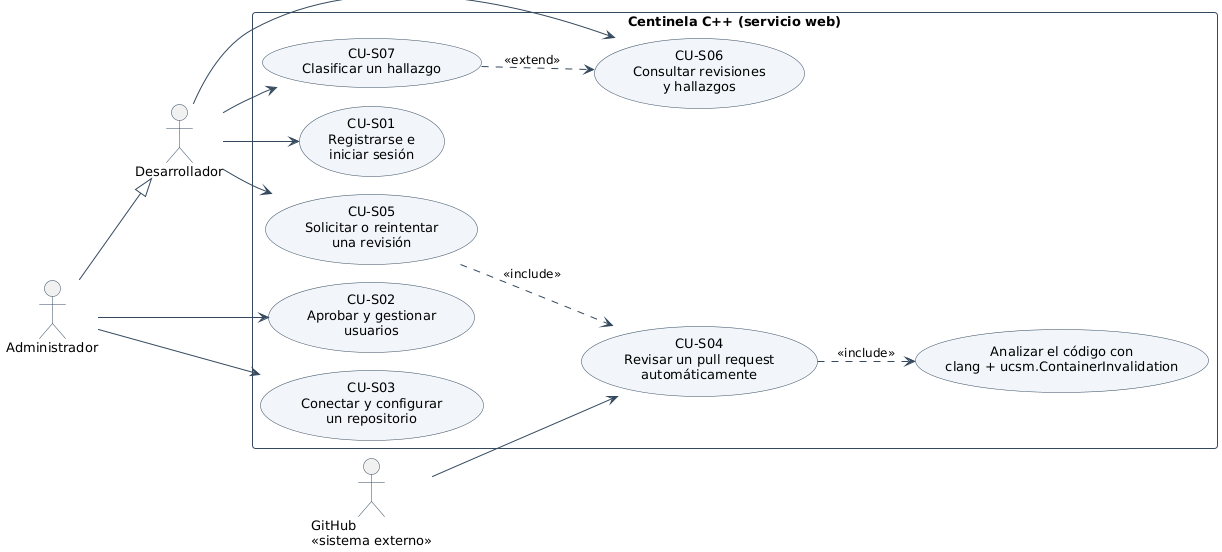

The diagram above was rendered by PlantUML. Its source (embedded in the PNG):
@startuml
!include _estilo.iuml
left to right direction

actor "Administrador" as adm
actor "Desarrollador" as dev
actor "GitHub\n<<sistema externo>>" as gh
adm --|> dev

rectangle "Centinela C++ (servicio web)" {
  usecase "CU-S01\nRegistrarse e\niniciar sesión" as cu1
  usecase "CU-S02\nAprobar y gestionar\nusuarios" as cu2
  usecase "CU-S03\nConectar y configurar\nun repositorio" as cu3
  usecase "CU-S04\nRevisar un pull request\nautomáticamente" as cu4
  usecase "CU-S05\nSolicitar o reintentar\nuna revisión" as cu5
  usecase "CU-S06\nConsultar revisiones\ny hallazgos" as cu6
  usecase "CU-S07\nClasificar un hallazgo" as cu7
  usecase "Analizar el código con\nclang + ucsm.ContainerInvalidation" as an
}

dev --> cu1
dev --> cu5
dev --> cu6
dev --> cu7
adm --> cu2
adm --> cu3
gh --> cu4

cu4 ..> an : <<include>>
cu5 ..> cu4 : <<include>>
cu7 ..> cu6 : <<extend>>
@enduml